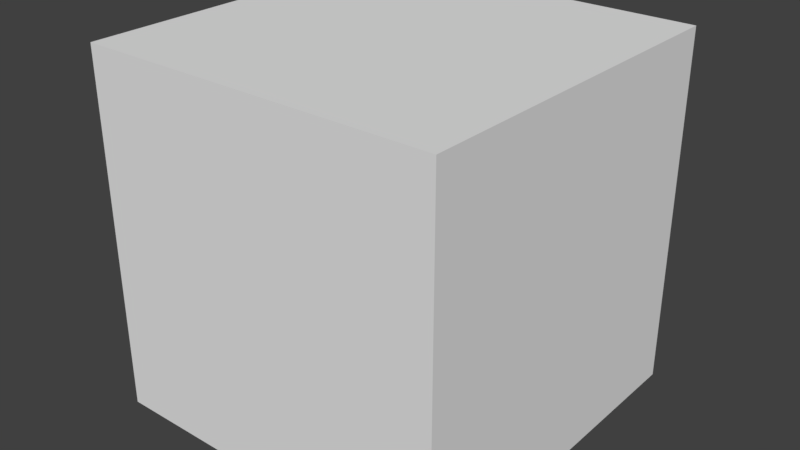 # Source: simple_box.blend  (saved by Blender 2.78.0; exported with 4.5.12 LTS)
import bpy
from mathutils import Matrix  # noqa: F401  (used for matrix-valued properties, if any)

bpy.ops.wm.read_factory_settings(use_empty=True)
scene = bpy.context.scene
scene.name = 'Scene'

# ---- collections
col_collection_1 = bpy.data.collections.new('Collection 1'); scene.collection.children.link(col_collection_1)

# ---- world
world_world = bpy.data.worlds.new('World'); scene.world = world_world
world_world.color = (0.05088, 0.05088, 0.05088)
world_world.use_sun_shadow = False
world_world.sun_shadow_jitter_overblur = 0.0
world_world.cycles.sampling_method = 'MANUAL'

# ---- meshes
me_cube = bpy.data.meshes.new('Cube')
me_cube.from_pydata([(1.0, 1.0, -1.0), (1.0, -1.0, -1.0), (-1.0, -1.0, -1.0), (-1.0, 1.0, -1.0), (1.0, 1.0, 1.0), (1.0, -1.0, 1.0), (-1.0, -1.0, 1.0), (-1.0, 1.0, 1.0)], [], [(0, 1, 2, 3), (4, 7, 6, 5), (0, 4, 5, 1), (1, 5, 6, 2), (2, 6, 7, 3), (4, 0, 3, 7)])
me_cube.use_remesh_preserve_volume = False
me_cube.use_remesh_preserve_attributes = False
me_cube.use_mirror_vertex_groups = False
me_cube.update()

# ---- objects
ob_cube = bpy.data.objects.new('Cube', me_cube)

# ---- transforms, parenting, visibility, modifiers, constraints
ob_cube.location = (0.0, 0.0, 0.0)
ob_cube.lock_rotations_4d = False
ob_cube.empty_display_type = 'ARROWS'
ob_cube.lineart.crease_threshold = 0.0

# ---- collection membership
col_collection_1.objects.link(ob_cube)

# ---- scene / render settings (as saved in the file)
scene.frame_start = 1; scene.frame_end = 250; scene.frame_set(1)
scene.render.engine = 'BLENDER_EEVEE_NEXT'
scene.render.resolution_percentage = 50
scene.render.dither_intensity = 0.0
scene.cycles.use_denoising = False
scene.cycles.samples = 128
scene.cycles.sampling_pattern = 'TABULATED_SOBOL'
scene.cycles.light_sampling_threshold = 0.0
scene.cycles.use_adaptive_sampling = False
scene.cycles.use_light_tree = False
scene.cycles.blur_glossy = 0.0
scene.cycles.sample_clamp_indirect = 0.0
scene.view_settings.view_transform = 'Standard'
bpy.context.view_layer.update()

# ---- added for rendering (the .blend has no active camera and no usable light): camera, sun
cam_auto = bpy.data.cameras.new('AutoCamera')
cam_auto.lens = 50.0
cam_auto.sensor_width = 36.0
cam_auto.clip_end = 1000.0
ob_auto_camera = bpy.data.objects.new('AutoCamera', cam_auto)
scene.collection.objects.link(ob_auto_camera)
ob_auto_camera.location = (3.20507, -3.84609, 2.56406)
ob_auto_camera.rotation_euler = (1.09748, -7.21219e-08, 0.694738)
scene.camera = ob_auto_camera
light_auto_sun = bpy.data.lights.new('AutoSun', 'SUN')
light_auto_sun.energy = 3.0
light_auto_sun.angle = 0.0523599
ob_auto_sun = bpy.data.objects.new('AutoSun', light_auto_sun)
scene.collection.objects.link(ob_auto_sun)
ob_auto_sun.rotation_euler = (0.872665, 0.174533, 0.523599)
bpy.context.view_layer.update()
